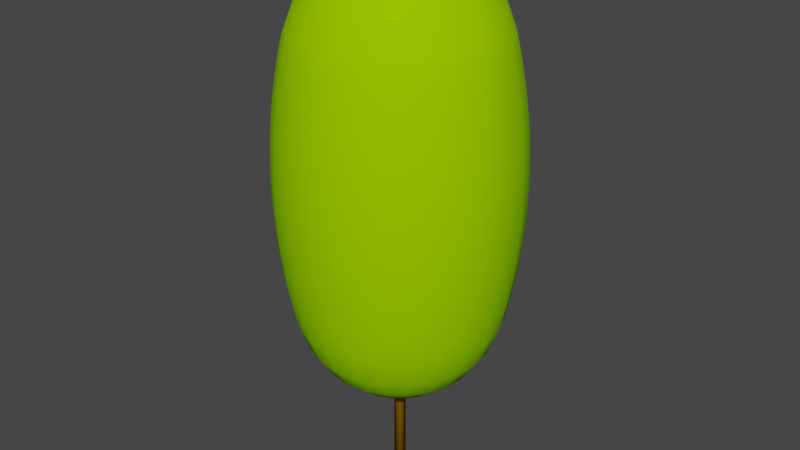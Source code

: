 # Source: LP7m.blend  (saved by Blender 4.0.36; exported with 4.5.12 LTS)
import bpy
from mathutils import Matrix  # noqa: F401  (used for matrix-valued properties, if any)

bpy.ops.wm.read_factory_settings(use_empty=True)
scene = bpy.context.scene
scene.name = 'Scene'

# ---- collections
col_collection = bpy.data.collections.new('Collection'); scene.collection.children.link(col_collection)

# ---- materials (node trees are filled in below, after node groups)
mat_canopy = bpy.data.materials.new('Canopy')
mat_canopy.use_transparent_shadow = False
mat_canopy.diffuse_color = (0.2941, 0.6863, 0.0, 1.0)
mat_canopy.roughness = 1.0
mat_trunk = bpy.data.materials.new('Trunk')
mat_trunk.use_transparent_shadow = False
mat_trunk.diffuse_color = (0.3922, 0.1961, 0.0, 1.0)
mat_trunk.roughness = 1.0

# ---- material node trees
mat_canopy.use_nodes = True; mat_canopy.node_tree.nodes.clear()
_N = mat_canopy.node_tree.nodes; _L = mat_canopy.node_tree.links
n0 = _N.new('ShaderNodeBsdfPrincipled'); n0.name = 'Principled BSDF'; n0.location = (0, 300)
n0.inputs[0].default_value = (0.2941, 0.6863, 0.0, 1.0)
n0.inputs[2].default_value = 1.0
n0.inputs[3].default_value = 1.45
n0.inputs[13].default_value = 0.0
n1 = _N.new('ShaderNodeOutputMaterial'); n1.name = 'Material Output'; n1.location = (280, 300)
_L.new(n0.outputs[0], n1.inputs[0])
n1.is_active_output = True
mat_trunk.use_nodes = True; mat_trunk.node_tree.nodes.clear()
_N = mat_trunk.node_tree.nodes; _L = mat_trunk.node_tree.links
n0 = _N.new('ShaderNodeBsdfPrincipled'); n0.name = 'Principled BSDF'; n0.location = (0, 300)
n0.inputs[0].default_value = (0.3922, 0.1961, 0.0, 1.0)
n0.inputs[2].default_value = 1.0
n0.inputs[3].default_value = 1.45
n0.inputs[13].default_value = 0.0
n1 = _N.new('ShaderNodeOutputMaterial'); n1.name = 'Material Output'; n1.location = (280, 300)
_L.new(n0.outputs[0], n1.inputs[0])
n1.is_active_output = True

# ---- world
world_world = bpy.data.worlds.new('World'); scene.world = world_world
world_world.use_nodes = True; world_world.node_tree.nodes.clear()
_N = world_world.node_tree.nodes; _L = world_world.node_tree.links
n0 = _N.new('ShaderNodeOutputWorld'); n0.name = 'World Output'; n0.location = (300, 300)
n1 = _N.new('ShaderNodeBackground'); n1.name = 'Background'; n1.location = (10, 300)
n1.inputs[0].default_value = (0.05088, 0.05088, 0.05088, 1.0)
_L.new(n1.outputs[0], n0.inputs[0])
n0.is_active_output = True
world_world.color = (0.05088, 0.05088, 0.05088)
world_world.use_sun_shadow = False
world_world.sun_shadow_jitter_overblur = 0.0

# ---- meshes
me_lp7m = bpy.data.meshes.new('LP7m')
me_lp7m.from_pydata([(0.3483, -2.63e-08, 6.95), (0.3365, 0.09016, 6.95), (-1.852e-13, 7.219e-16, 7.0), (0.3017, 0.1742, 6.95), (0.65, 0.1742, 6.802), (0.5828, 0.3365, 6.802), (0.9193, 0.2463, 6.567), (0.8242, 0.4759, 6.567), (1.126, 0.3017, 6.261), (1.009, 0.5828, 6.261), (0.673, 0.673, 6.567), (0.8242, 0.8242, 6.261), (0.4759, 0.4759, 6.802), (0.2463, 0.2463, 6.95), (0.4759, 0.8242, 6.567), (0.5828, 1.009, 6.261), (0.3365, 0.5828, 6.802), (0.1742, 0.3017, 6.95), (0.2463, 0.9193, 6.567), (0.3017, 1.126, 6.261), (7.185e-08, 0.9517, 6.567), (8.803e-08, 1.166, 6.261), (0.1742, 0.65, 6.802), (5.081e-08, 0.673, 6.802), (0.09016, 0.3365, 6.95), (2.63e-08, 0.3483, 6.95), (0.6447, 1.117, 5.932), (0.65, 1.126, 5.904), (0.3365, 1.256, 5.904), (0.3337, 1.246, 5.932), (0.682, 1.181, 5.613), (0.353, 1.318, 5.613), (0.9193, 0.9193, 5.904), (0.9645, 0.9645, 5.613), (1.126, 0.65, 5.904), (1.181, 0.682, 5.613), (1.256, 0.3365, 5.904), (1.318, 0.353, 5.613), (1.368, 0.3666, 5.319), (1.227, 0.7083, 5.319), (1.408, 0.3772, 5.022), (1.262, 0.7287, 5.022), (1.436, 0.3848, 4.724), (1.288, 0.7434, 4.724), (1.453, 0.3894, 4.425), (1.303, 0.7522, 4.425), (1.051, 1.051, 4.724), (1.064, 1.064, 4.425), (1.031, 1.031, 5.022), (1.002, 1.002, 5.319), (0.7434, 1.288, 4.724), (0.7522, 1.303, 4.425), (0.7287, 1.262, 5.022), (0.7083, 1.227, 5.319), (0.3848, 1.436, 4.724), (0.3894, 1.453, 4.425), (1.123e-07, 1.487, 4.724), (1.135e-07, 1.504, 4.425), (0.3772, 1.408, 5.022), (1.1e-07, 1.457, 5.022), (0.3666, 1.368, 5.319), (1.07e-07, 1.417, 5.319), (1.03e-07, 1.364, 5.613), (9.815e-08, 1.3, 5.904), (-0.3848, 1.436, 4.724), (-0.3894, 1.453, 4.425), (0.3901, 1.456, 4.275), (0.3909, 1.459, 4.125), (1.14e-07, 1.51, 4.125), (1.138e-07, 1.507, 4.275), (1.305, 0.7536, 4.275), (1.308, 0.7551, 4.125), (1.068, 1.068, 4.125), (1.066, 1.066, 4.275), (1.303, 0.7522, 3.825), (1.064, 1.064, 3.825), (1.459, 0.3909, 4.125), (1.453, 0.3894, 3.825), (1.436, 0.3848, 3.526), (1.288, 0.7434, 3.526), (1.408, 0.3772, 3.228), (1.262, 0.7287, 3.228), (1.368, 0.3666, 2.931), (1.227, 0.7083, 2.931), (1.318, 0.353, 2.637), (1.181, 0.682, 2.637), (1.256, 0.3365, 2.346), (1.126, 0.65, 2.346), (1.126, 0.3017, 1.989), (1.009, 0.5828, 1.989), (0.9193, 0.2463, 1.683), (0.8242, 0.4759, 1.683), (0.65, 0.1742, 1.448), (0.5828, 0.3365, 1.448), (0.3365, 0.09016, 1.3), (0.3017, 0.1742, 1.3), (-1.852e-13, 7.219e-16, 1.25), (0.3483, -2.63e-08, 1.3), (0.2463, 0.2463, 1.3), (0.4759, 0.4759, 1.448), (0.673, 0.673, 1.683), (0.8242, 0.8242, 1.989), (0.9193, 0.9193, 2.346), (0.9645, 0.9645, 2.637), (1.002, 1.002, 2.931), (1.031, 1.031, 3.228), (1.051, 1.051, 3.526), (0.1742, 0.3017, 1.3), (0.3365, 0.5828, 1.448), (0.4759, 0.8242, 1.683), (0.5828, 1.009, 1.989), (0.3017, 1.126, 1.989), (0.2463, 0.9193, 1.683), (0.65, 1.126, 2.346), (0.3365, 1.256, 2.346), (0.682, 1.181, 2.637), (0.353, 1.318, 2.637), (0.7083, 1.227, 2.931), (0.3666, 1.368, 2.931), (0.7287, 1.262, 3.228), (0.7434, 1.288, 3.526), (0.3772, 1.408, 3.228), (0.7522, 1.303, 3.825), (0.3848, 1.436, 3.526), (0.3894, 1.453, 3.825), (0.7551, 1.308, 4.125), (8.803e-08, 1.166, 1.989), (7.185e-08, 0.9517, 1.683), (0.1742, 0.65, 1.448), (5.081e-08, 0.673, 1.448), (0.09016, 0.3365, 1.3), (2.63e-08, 0.3483, 1.3), (9.815e-08, 1.3, 2.346), (1.03e-07, 1.364, 2.637), (1.07e-07, 1.417, 2.931), (1.1e-07, 1.457, 3.228), (1.51, -1.14e-07, 4.125), (1.504, -1.136e-07, 3.825), (1.487, -1.123e-07, 3.526), (1.457, -1.1e-07, 3.228), (1.417, -1.07e-07, 2.931), (1.364, -1.03e-07, 2.637), (1.3, -9.815e-08, 2.346), (1.166, -8.803e-08, 1.989), (0.9517, -7.185e-08, 1.683), (0.673, -5.081e-08, 1.448), (9.732e-08, 1.289, 5.932), (-0.3365, 1.256, 5.904), (-0.3337, 1.246, 5.932), (-0.3017, 1.126, 6.261), (0.7536, 1.305, 4.275), (0.673, -5.081e-08, 6.802), (0.9517, -7.185e-08, 6.567), (0.9118, 0.9118, 5.932), (1.166, -8.803e-08, 6.261), (1.3, -9.815e-08, 5.904), (1.364, -1.03e-07, 5.613), (1.417, -1.07e-07, 5.319), (1.457, -1.1e-07, 5.022), (1.487, -1.123e-07, 4.724), (1.117, 0.6447, 5.932), (1.504, -1.136e-07, 4.425), (1.289, -9.732e-08, 5.932), (1.246, 0.3337, 5.932), (1.459, -0.3909, 4.125), (1.453, -0.3894, 3.825), (1.436, -0.3848, 3.526), (1.408, -0.3772, 3.228), (1.368, -0.3666, 2.931), (1.318, -0.353, 2.637), (1.256, -0.3365, 2.346), (1.126, -0.3017, 1.989), (0.9193, -0.2463, 1.683), (0.65, -0.1742, 1.448), (0.3365, -0.09016, 1.3), (0.3365, -0.09016, 6.95), (0.65, -0.1742, 6.802), (0.9193, -0.2463, 6.567), (1.126, -0.3017, 6.261), (1.456, 0.3901, 4.275), (1.256, -0.3365, 5.904), (1.318, -0.353, 5.613), (1.368, -0.3666, 5.319), (1.408, -0.3772, 5.022), (1.436, -0.3848, 4.724), (1.453, -0.3894, 4.425), (1.246, -0.3337, 5.932), (1.308, -0.7551, 4.125), (1.303, -0.7522, 3.825), (1.288, -0.7434, 3.526), (1.262, -0.7287, 3.228), (1.227, -0.7083, 2.931), (1.181, -0.682, 2.637), (1.126, -0.65, 2.346), (1.009, -0.5828, 1.989), (0.8242, -0.4759, 1.683), (0.5828, -0.3365, 1.448), (0.3017, -0.1742, 1.3), (0.3017, -0.1742, 6.95), (0.5828, -0.3365, 6.802), (0.8242, -0.4759, 6.567), (1.009, -0.5828, 6.261), (1.507, -1.138e-07, 4.275), (1.456, -0.3901, 4.275), (1.126, -0.65, 5.904), (1.181, -0.682, 5.613), (1.227, -0.7083, 5.319), (1.262, -0.7287, 5.022), (1.288, -0.7434, 4.724), (1.303, -0.7522, 4.425), (1.117, -0.6447, 5.932), (1.068, -1.068, 4.125), (1.064, -1.064, 3.825), (1.051, -1.051, 3.526), (1.031, -1.031, 3.228), (1.002, -1.002, 2.931), (0.9645, -0.9645, 2.637), (0.9193, -0.9193, 2.346), (0.8242, -0.8242, 1.989), (0.673, -0.673, 1.683), (0.4759, -0.4759, 1.448), (0.2463, -0.2463, 1.3), (0.2463, -0.2463, 6.95), (0.4759, -0.4759, 6.802), (0.673, -0.673, 6.567), (0.8242, -0.8242, 6.261), (1.305, -0.7536, 4.275), (0.9193, -0.9193, 5.904), (0.9645, -0.9645, 5.613), (1.002, -1.002, 5.319), (1.031, -1.031, 5.022), (1.051, -1.051, 4.724), (1.064, -1.064, 4.425), (0.9118, -0.9118, 5.932), (0.7551, -1.308, 4.125), (0.7522, -1.303, 3.825), (0.7434, -1.288, 3.526), (0.7287, -1.262, 3.228), (0.7083, -1.227, 2.931), (0.682, -1.181, 2.637), (0.65, -1.126, 2.346), (0.5828, -1.009, 1.989), (0.4759, -0.8242, 1.683), (0.3365, -0.5828, 1.448), (0.1742, -0.3017, 1.3), (0.1742, -0.3017, 6.95), (0.3365, -0.5828, 6.802), (0.4759, -0.8242, 6.567), (0.5828, -1.009, 6.261), (1.066, -1.066, 4.275), (0.65, -1.126, 5.904), (0.682, -1.181, 5.613), (0.7083, -1.227, 5.319), (0.7287, -1.262, 5.022), (0.7434, -1.288, 4.724), (0.7522, -1.303, 4.425), (0.6447, -1.117, 5.932), (0.3909, -1.459, 4.125), (0.3894, -1.453, 3.825), (0.3848, -1.436, 3.526), (0.3772, -1.408, 3.228), (0.3666, -1.368, 2.931), (0.353, -1.318, 2.637), (0.3365, -1.256, 2.346), (0.3017, -1.126, 1.989), (0.2463, -0.9193, 1.683), (0.1742, -0.65, 1.448), (0.09016, -0.3365, 1.3), (0.09016, -0.3365, 6.95), (0.1742, -0.65, 6.802), (0.2463, -0.9193, 6.567), (0.3017, -1.126, 6.261), (0.7536, -1.305, 4.275), (0.3365, -1.256, 5.904), (0.353, -1.318, 5.613), (0.3666, -1.368, 5.319), (0.3772, -1.408, 5.022), (0.3848, -1.436, 4.724), (0.3894, -1.453, 4.425), (0.3337, -1.246, 5.932), (-1.14e-07, -1.51, 4.125), (-1.135e-07, -1.504, 3.825), (-1.123e-07, -1.487, 3.526), (-1.1e-07, -1.457, 3.228), (-1.07e-07, -1.417, 2.931), (-1.03e-07, -1.364, 2.637), (-9.815e-08, -1.3, 2.346), (-8.803e-08, -1.166, 1.989), (-7.185e-08, -0.9517, 1.683), (-5.081e-08, -0.673, 1.448), (-2.63e-08, -0.3483, 1.3), (-2.63e-08, -0.3483, 6.95), (-5.081e-08, -0.673, 6.802), (-7.185e-08, -0.9517, 6.567), (-8.803e-08, -1.166, 6.261), (0.3901, -1.456, 4.275), (-9.815e-08, -1.3, 5.904), (-1.03e-07, -1.364, 5.613), (-1.07e-07, -1.417, 5.319), (-1.1e-07, -1.457, 5.022), (-1.123e-07, -1.487, 4.724), (-1.135e-07, -1.504, 4.425), (-9.732e-08, -1.289, 5.932), (-0.3909, -1.459, 4.125), (-0.3894, -1.453, 3.825), (-0.3848, -1.436, 3.526), (-0.3772, -1.408, 3.228), (-0.3666, -1.368, 2.931), (-0.353, -1.318, 2.637), (-0.3365, -1.256, 2.346), (-0.3017, -1.126, 1.989), (-0.2463, -0.9193, 1.683), (-0.1742, -0.65, 1.448), (-0.09016, -0.3365, 1.3), (-0.09016, -0.3365, 6.95), (-0.1742, -0.65, 6.802), (-0.2463, -0.9193, 6.567), (-0.3017, -1.126, 6.261), (-1.138e-07, -1.507, 4.275), (-0.3365, -1.256, 5.904), (-0.353, -1.318, 5.613), (-0.3666, -1.368, 5.319), (-0.3772, -1.408, 5.022), (-0.3848, -1.436, 4.724), (-0.3894, -1.453, 4.425), (-0.3337, -1.246, 5.932), (-0.7551, -1.308, 4.125), (-0.7522, -1.303, 3.825), (-0.7434, -1.288, 3.526), (-0.7287, -1.262, 3.228), (-0.7083, -1.227, 2.931), (-0.682, -1.181, 2.637), (-0.65, -1.126, 2.346), (-0.5828, -1.009, 1.989), (-0.4759, -0.8242, 1.683), (-0.3365, -0.5828, 1.448), (-0.1742, -0.3017, 1.3), (-0.1742, -0.3017, 6.95), (-0.3365, -0.5828, 6.802), (-0.4759, -0.8242, 6.567), (-0.5828, -1.009, 6.261), (-0.3901, -1.456, 4.275), (-0.65, -1.126, 5.904), (-0.682, -1.181, 5.613), (-0.7083, -1.227, 5.319), (-0.7287, -1.262, 5.022), (-0.7434, -1.288, 4.724), (-0.7522, -1.303, 4.425), (-0.6447, -1.117, 5.932), (-1.068, -1.068, 4.125), (-1.064, -1.064, 3.825), (-1.051, -1.051, 3.526), (-1.031, -1.031, 3.228), (-1.002, -1.002, 2.931), (-0.9645, -0.9645, 2.637), (-0.9193, -0.9193, 2.346), (-0.8242, -0.8242, 1.989), (-0.673, -0.673, 1.683), (-0.4759, -0.4759, 1.448), (-0.2463, -0.2463, 1.3), (-0.2463, -0.2463, 6.95), (-0.4759, -0.4759, 6.802), (-0.673, -0.673, 6.567), (-0.8242, -0.8242, 6.261), (-0.7536, -1.305, 4.275), (-0.9193, -0.9193, 5.904), (-0.9645, -0.9645, 5.613), (-1.002, -1.002, 5.319), (-1.031, -1.031, 5.022), (-1.051, -1.051, 4.724), (-1.064, -1.064, 4.425), (-0.9118, -0.9118, 5.932), (-1.308, -0.7551, 4.125), (-1.303, -0.7522, 3.825), (-1.288, -0.7434, 3.526), (-1.262, -0.7287, 3.228), (-1.227, -0.7083, 2.931), (-1.181, -0.682, 2.637), (-1.126, -0.65, 2.346), (-1.009, -0.5828, 1.989), (-0.8242, -0.4759, 1.683), (-0.5828, -0.3365, 1.448), (-0.3017, -0.1742, 1.3), (-0.3017, -0.1742, 6.95), (-0.5828, -0.3365, 6.802), (-0.8242, -0.4759, 6.567), (-1.009, -0.5828, 6.261), (-1.066, -1.066, 4.275), (-1.126, -0.65, 5.904), (-1.181, -0.682, 5.613), (-1.227, -0.7083, 5.319), (-1.262, -0.7287, 5.022), (-1.288, -0.7434, 4.724), (-1.303, -0.7522, 4.425), (-1.117, -0.6447, 5.932), (-1.459, -0.3909, 4.125), (-1.453, -0.3894, 3.825), (-1.436, -0.3848, 3.526), (-1.408, -0.3772, 3.228), (-1.368, -0.3666, 2.931), (-1.318, -0.353, 2.637), (-1.256, -0.3365, 2.346), (-1.126, -0.3017, 1.989), (-0.9193, -0.2463, 1.683), (-0.65, -0.1742, 1.448), (-0.3365, -0.09016, 1.3), (-0.3365, -0.09016, 6.95), (-0.65, -0.1742, 6.802), (-0.9193, -0.2463, 6.567), (-1.126, -0.3017, 6.261), (-1.305, -0.7536, 4.275), (-1.256, -0.3365, 5.904), (-1.318, -0.353, 5.613), (-1.368, -0.3666, 5.319), (-1.408, -0.3772, 5.022), (-1.436, -0.3848, 4.724), (-1.453, -0.3894, 4.425), (-1.246, -0.3337, 5.932), (-1.51, 1.14e-07, 4.125), (-1.504, 1.135e-07, 3.825), (-1.487, 1.123e-07, 3.526), (-1.457, 1.1e-07, 3.228), (-1.417, 1.07e-07, 2.931), (-1.364, 1.03e-07, 2.637), (-1.3, 9.815e-08, 2.346), (-1.166, 8.803e-08, 1.989), (-0.9517, 7.185e-08, 1.683), (-0.673, 5.081e-08, 1.448), (-0.3483, 2.63e-08, 1.3), (-0.3483, 2.63e-08, 6.95), (-0.673, 5.081e-08, 6.802), (-0.9517, 7.185e-08, 6.567), (-1.166, 8.803e-08, 6.261), (-1.456, -0.3901, 4.275), (-1.3, 9.815e-08, 5.904), (-1.364, 1.03e-07, 5.613), (-1.417, 1.07e-07, 5.319), (-1.457, 1.1e-07, 5.022), (-1.487, 1.123e-07, 4.724), (-1.504, 1.135e-07, 4.425), (-1.289, 9.732e-08, 5.932), (-1.459, 0.3909, 4.125), (-1.453, 0.3894, 3.825), (-1.436, 0.3848, 3.526), (-1.408, 0.3772, 3.228), (-1.368, 0.3666, 2.931), (-1.318, 0.353, 2.637), (-1.256, 0.3365, 2.346), (-1.126, 0.3017, 1.989), (-0.9193, 0.2463, 1.683), (-0.65, 0.1742, 1.448), (-0.3365, 0.09016, 1.3), (-0.3365, 0.09016, 6.95), (-0.65, 0.1742, 6.802), (-0.9193, 0.2463, 6.567), (-1.126, 0.3017, 6.261), (-1.507, 1.138e-07, 4.275), (-1.256, 0.3365, 5.904), (-1.318, 0.353, 5.613), (-1.368, 0.3666, 5.319), (-1.408, 0.3772, 5.022), (-1.436, 0.3848, 4.724), (-1.453, 0.3894, 4.425), (-1.246, 0.3337, 5.932), (-1.308, 0.7551, 4.125), (-1.303, 0.7522, 3.825), (-1.288, 0.7434, 3.526), (-1.262, 0.7287, 3.228), (-1.227, 0.7083, 2.931), (-1.181, 0.682, 2.637), (-1.126, 0.65, 2.346), (-1.009, 0.5828, 1.989), (-0.8242, 0.4759, 1.683), (-0.5828, 0.3365, 1.448), (-0.3017, 0.1742, 1.3), (-0.3017, 0.1742, 6.95), (-0.5828, 0.3365, 6.802), (-0.8242, 0.4759, 6.567), (-1.009, 0.5828, 6.261), (-1.456, 0.3901, 4.275), (-1.126, 0.65, 5.904), (-1.181, 0.682, 5.613), (-1.227, 0.7083, 5.319), (-1.262, 0.7287, 5.022), (-1.288, 0.7434, 4.724), (-1.303, 0.7522, 4.425), (-1.117, 0.6447, 5.932), (-1.068, 1.068, 4.125), (-1.064, 1.064, 3.825), (-1.051, 1.051, 3.526), (-1.031, 1.031, 3.228), (-1.002, 1.002, 2.931), (-0.9645, 0.9645, 2.637), (-0.9193, 0.9193, 2.346), (-0.8242, 0.8242, 1.989), (-0.673, 0.673, 1.683), (-0.4759, 0.4759, 1.448), (-0.2463, 0.2463, 1.3), (-0.2463, 0.2463, 6.95), (-0.4759, 0.4759, 6.802), (-0.673, 0.673, 6.567), (-0.8242, 0.8242, 6.261), (-1.305, 0.7536, 4.275), (-0.9193, 0.9193, 5.904), (-0.9645, 0.9645, 5.613), (-1.002, 1.002, 5.319), (-1.031, 1.031, 5.022), (-1.051, 1.051, 4.724), (-1.064, 1.064, 4.425), (-0.9118, 0.9118, 5.932), (-0.7551, 1.308, 4.125), (-0.7522, 1.303, 3.825), (-0.7434, 1.288, 3.526), (-0.7287, 1.262, 3.228), (-0.7083, 1.227, 2.931), (-0.682, 1.181, 2.637), (-0.65, 1.126, 2.346), (-0.5828, 1.009, 1.989), (-0.4759, 0.8242, 1.683), (-0.3365, 0.5828, 1.448), (-0.1742, 0.3017, 1.3), (-0.1742, 0.3017, 6.95), (-0.3365, 0.5828, 6.802), (-0.4759, 0.8242, 6.567), (-0.5828, 1.009, 6.261), (-1.066, 1.066, 4.275), (-0.65, 1.126, 5.904), (-0.682, 1.181, 5.613), (-0.7083, 1.227, 5.319), (-0.7287, 1.262, 5.022), (-0.7434, 1.288, 4.724), (-0.7522, 1.303, 4.425), (-0.6447, 1.117, 5.932), (-0.3909, 1.459, 4.125), (-0.3894, 1.453, 3.825), (-0.3848, 1.436, 3.526), (-0.3772, 1.408, 3.228), (-0.3666, 1.368, 2.931), (-0.353, 1.318, 2.637), (-0.3365, 1.256, 2.346), (-0.3017, 1.126, 1.989), (-0.2463, 0.9193, 1.683), (-0.1742, 0.65, 1.448), (-0.09016, 0.3365, 1.3), (-0.09016, 0.3365, 6.95), (-0.1742, 0.65, 6.802), (-0.2463, 0.9193, 6.567), (-0.7536, 1.305, 4.275), (-0.353, 1.318, 5.613), (-0.3666, 1.368, 5.319), (-0.3772, 1.408, 5.022), (-0.3901, 1.456, 4.275), (1.135e-07, 1.504, 3.825), (1.123e-07, 1.487, 3.526), (-0.075, 5.662e-09, 6.9), (-0.07244, 0.01941, 6.9), (-0.07244, -0.01941, 6.9), (-0.06495, -0.0375, 6.9), (-0.05303, -0.05303, 6.9), (-0.0375, -0.06495, 6.9), (-0.01941, -0.07244, 6.9), (-5.662e-09, -0.075, 6.9), (0.01941, -0.07244, 6.9), (0.0375, -0.06495, 6.9), (0.05303, -0.05303, 6.9), (0.06495, -0.0375, 6.9), (0.07244, -0.01941, 6.9), (0.075, -5.662e-09, 6.9), (0.07244, 0.01941, 6.9), (0.06495, 0.0375, 6.9), (0.05303, 0.05303, 6.9), (0.0375, 0.06495, 6.9), (0.01941, 0.07244, 6.9), (5.662e-09, 0.075, 6.9), (-0.01941, 0.07244, 6.9), (-0.0375, 0.06495, 6.9), (-0.05303, 0.05303, 6.9), (-0.06495, 0.0375, 6.9), (-0.07244, 0.01941, 0.0), (-0.06495, 0.0375, 0.0), (-0.07244, -0.01941, 0.0), (-0.06495, -0.0375, 0.0), (-0.075, 5.662e-09, 0.0), (-0.05303, 0.05303, 0.0), (-0.0375, 0.06495, 0.0), (-0.01941, 0.07244, 0.0), (5.662e-09, 0.075, 0.0), (0.01941, 0.07244, 0.0), (0.0375, 0.06495, 0.0), (0.05303, 0.05303, 0.0), (0.06495, 0.0375, 0.0), (0.07244, 0.01941, 0.0), (0.075, -5.662e-09, 0.0), (0.07244, -0.01941, 0.0), (0.06495, -0.0375, 0.0), (0.05303, -0.05303, 0.0), (0.0375, -0.06495, 0.0), (0.01941, -0.07244, 0.0), (-5.662e-09, -0.075, 0.0), (-0.01941, -0.07244, 0.0), (-0.0375, -0.06495, 0.0), (-0.05303, -0.05303, 0.0)], [], [(1, 2, 0), (3, 2, 1), (3, 4, 5), (1, 4, 3), (5, 6, 7), (4, 6, 5), (8, 7, 6), (9, 7, 8), (11, 10, 7), (11, 7, 9), (5, 7, 10), (5, 10, 12), (3, 5, 12), (3, 12, 13), (13, 2, 3), (11, 15, 14), (10, 11, 14), (16, 12, 10), (14, 16, 10), (17, 13, 12), (16, 17, 12), (13, 17, 2), (15, 19, 18), (14, 15, 18), (20, 19, 21), (18, 19, 20), (20, 23, 22), (20, 22, 18), (22, 25, 24), (23, 25, 22), (24, 25, 2), (18, 22, 16), (18, 16, 14), (22, 24, 17), (22, 17, 16), (17, 24, 2), (29, 26, 27), (29, 27, 28), (15, 26, 29), (19, 15, 29), (31, 27, 30), (28, 27, 31), (27, 32, 33), (27, 33, 30), (35, 32, 34), (35, 33, 32), (37, 34, 36), (37, 35, 34), (38, 35, 37), (38, 39, 35), (40, 39, 38), (40, 41, 39), (42, 41, 40), (42, 43, 41), (44, 43, 42), (44, 45, 43), (43, 47, 46), (45, 47, 43), (41, 46, 48), (43, 46, 41), (41, 49, 39), (41, 48, 49), (35, 49, 33), (39, 49, 35), (51, 46, 47), (50, 46, 51), (52, 48, 46), (52, 46, 50), (53, 49, 48), (53, 48, 52), (30, 33, 49), (30, 49, 53), (54, 50, 51), (54, 51, 55), (56, 54, 55), (56, 55, 57), (56, 58, 54), (59, 58, 56), (54, 52, 50), (58, 52, 54), (60, 58, 59), (60, 59, 61), (60, 61, 62), (31, 60, 62), (58, 53, 52), (60, 53, 58), (28, 31, 62), (28, 62, 63), (60, 30, 53), (31, 30, 60), (65, 56, 57), (64, 56, 65), (69, 55, 66), (69, 66, 67), (69, 67, 68), (57, 55, 69), (45, 73, 47), (70, 73, 45), (71, 72, 73), (71, 73, 70), (71, 75, 72), (74, 75, 71), (76, 74, 71), (77, 74, 76), (77, 79, 74), (78, 79, 77), (78, 81, 79), (80, 81, 78), (80, 83, 81), (82, 83, 80), (82, 85, 83), (84, 85, 82), (84, 87, 85), (86, 87, 84), (89, 87, 86), (88, 89, 86), (91, 89, 88), (91, 88, 90), (90, 92, 93), (90, 93, 91), (92, 94, 95), (92, 95, 93), (94, 96, 95), (94, 97, 96), (95, 96, 98), (95, 98, 99), (93, 95, 99), (93, 99, 100), (91, 93, 100), (101, 89, 91), (100, 101, 91), (89, 102, 87), (89, 101, 102), (85, 102, 103), (87, 102, 85), (85, 104, 83), (85, 103, 104), (81, 104, 105), (83, 104, 81), (81, 106, 79), (81, 105, 106), (79, 75, 74), (79, 106, 75), (96, 107, 98), (107, 108, 99), (107, 99, 98), (108, 109, 100), (108, 100, 99), (101, 100, 109), (101, 109, 110), (110, 109, 112), (110, 112, 111), (114, 113, 110), (114, 110, 111), (116, 115, 113), (116, 113, 114), (118, 117, 115), (118, 115, 116), (102, 101, 110), (113, 102, 110), (113, 103, 102), (115, 103, 113), (115, 104, 103), (117, 104, 115), (117, 105, 104), (119, 105, 117), (119, 106, 105), (120, 106, 119), (121, 119, 117), (121, 117, 118), (122, 75, 106), (122, 106, 120), (123, 120, 119), (123, 119, 121), (123, 122, 120), (124, 122, 123), (125, 72, 75), (125, 75, 122), (67, 125, 122), (67, 122, 124), (111, 112, 127), (111, 127, 126), (128, 127, 112), (129, 127, 128), (131, 129, 128), (131, 128, 130), (96, 131, 130), (114, 111, 126), (114, 126, 132), (114, 132, 133), (116, 114, 133), (118, 116, 133), (118, 133, 134), (96, 130, 107), (118, 134, 135), (121, 118, 135), (107, 128, 108), (130, 128, 107), (108, 112, 109), (128, 112, 108), (137, 76, 136), (137, 77, 76), (138, 77, 137), (138, 78, 77), (139, 78, 138), (139, 80, 78), (80, 139, 140), (82, 80, 140), (82, 140, 141), (84, 82, 141), (84, 141, 142), (86, 84, 142), (143, 86, 142), (88, 86, 143), (144, 88, 143), (90, 88, 144), (90, 145, 92), (144, 145, 90), (92, 97, 94), (145, 97, 92), (28, 63, 146), (29, 28, 146), (19, 146, 21), (19, 29, 146), (146, 63, 147), (146, 147, 148), (149, 146, 148), (21, 146, 149), (66, 51, 150), (66, 150, 125), (66, 125, 67), (55, 51, 66), (0, 151, 4), (0, 4, 1), (151, 152, 6), (151, 6, 4), (125, 73, 72), (150, 47, 73), (150, 73, 125), (51, 47, 150), (27, 153, 32), (26, 153, 27), (15, 11, 153), (15, 153, 26), (8, 6, 152), (8, 152, 154), (37, 36, 155), (37, 155, 156), (38, 37, 156), (38, 156, 157), (40, 38, 157), (40, 157, 158), (158, 42, 40), (159, 42, 158), (153, 11, 9), (160, 32, 153), (160, 153, 9), (34, 32, 160), (159, 44, 42), (161, 44, 159), (163, 154, 162), (163, 8, 154), (36, 162, 155), (36, 163, 162), (165, 136, 164), (165, 137, 136), (165, 138, 137), (166, 138, 165), (167, 138, 166), (167, 139, 138), (140, 139, 167), (140, 167, 168), (141, 140, 168), (141, 168, 169), (142, 141, 169), (142, 169, 170), (171, 142, 170), (143, 142, 171), (172, 143, 171), (144, 143, 172), (144, 173, 145), (172, 173, 144), (173, 174, 97), (173, 97, 145), (97, 174, 96), (0, 2, 175), (0, 176, 151), (175, 176, 0), (176, 177, 152), (176, 152, 151), (154, 152, 177), (154, 177, 178), (179, 70, 45), (179, 45, 44), (76, 71, 70), (76, 70, 179), (163, 9, 8), (163, 160, 9), (36, 34, 160), (36, 160, 163), (155, 180, 181), (156, 155, 181), (156, 181, 182), (157, 156, 182), (157, 182, 183), (158, 157, 183), (183, 159, 158), (184, 159, 183), (185, 159, 184), (185, 161, 159), (162, 178, 186), (162, 154, 178), (155, 186, 180), (155, 162, 186), (187, 165, 164), (188, 165, 187), (188, 166, 165), (189, 166, 188), (190, 166, 189), (190, 167, 166), (190, 168, 167), (191, 168, 190), (192, 168, 191), (192, 169, 168), (192, 170, 169), (193, 170, 192), (171, 170, 193), (194, 171, 193), (172, 171, 194), (172, 194, 195), (195, 196, 173), (195, 173, 172), (196, 197, 174), (196, 174, 173), (174, 197, 96), (175, 2, 198), (175, 199, 176), (198, 199, 175), (200, 177, 176), (199, 200, 176), (177, 200, 201), (178, 177, 201), (161, 179, 44), (202, 76, 179), (202, 179, 161), (136, 76, 202), (185, 202, 161), (203, 202, 185), (164, 136, 202), (164, 202, 203), (205, 180, 204), (205, 181, 180), (205, 182, 181), (206, 182, 205), (207, 182, 206), (207, 183, 182), (207, 184, 183), (208, 184, 207), (209, 184, 208), (209, 185, 184), (210, 180, 186), (210, 186, 178), (210, 178, 201), (204, 180, 210), (211, 188, 187), (212, 188, 211), (213, 188, 212), (213, 189, 188), (214, 189, 213), (214, 190, 189), (215, 190, 214), (215, 191, 190), (216, 191, 215), (216, 192, 191), (217, 192, 216), (217, 193, 192), (218, 193, 217), (218, 194, 193), (219, 194, 218), (195, 194, 219), (195, 220, 196), (219, 220, 195), (196, 221, 197), (220, 221, 196), (197, 221, 96), (198, 2, 222), (222, 223, 199), (222, 199, 198), (223, 224, 200), (223, 200, 199), (201, 200, 224), (201, 224, 225), (209, 203, 185), (226, 203, 209), (187, 164, 203), (187, 203, 226), (228, 204, 227), (228, 205, 204), (228, 206, 205), (229, 206, 228), (229, 207, 206), (230, 207, 229), (230, 208, 207), (231, 208, 230), (231, 209, 208), (232, 209, 231), (210, 201, 225), (233, 210, 225), (227, 204, 210), (227, 210, 233), (212, 234, 235), (211, 234, 212), (213, 235, 236), (212, 235, 213), (213, 236, 237), (213, 237, 214), (214, 237, 238), (214, 238, 215), (216, 238, 239), (215, 238, 216), (216, 239, 240), (216, 240, 217), (240, 241, 218), (217, 240, 218), (219, 218, 241), (219, 241, 242), (242, 243, 220), (242, 220, 219), (244, 221, 220), (243, 244, 220), (245, 246, 223), (245, 223, 222), (223, 247, 224), (246, 247, 223), (248, 224, 247), (225, 224, 248), (249, 209, 232), (249, 226, 209), (211, 187, 226), (211, 226, 249), (228, 250, 251), (227, 250, 228), (228, 251, 252), (228, 252, 229), (230, 252, 253), (229, 252, 230), (231, 253, 254), (230, 253, 231), (231, 254, 255), (231, 255, 232), (233, 256, 250), (233, 250, 227), (248, 256, 233), (225, 248, 233), (235, 257, 258), (234, 257, 235), (236, 258, 259), (235, 258, 236), (236, 259, 260), (236, 260, 237), (237, 260, 261), (237, 261, 238), (239, 261, 262), (238, 261, 239), (239, 262, 263), (239, 263, 240), (263, 264, 241), (240, 263, 241), (242, 241, 264), (242, 264, 265), (266, 243, 242), (265, 266, 242), (266, 267, 244), (266, 244, 243), (244, 267, 96), (245, 269, 246), (268, 269, 245), (245, 2, 268), (269, 270, 247), (269, 247, 246), (271, 247, 270), (248, 247, 271), (211, 272, 234), (249, 272, 211), (232, 255, 272), (232, 272, 249), (251, 273, 274), (250, 273, 251), (251, 274, 275), (251, 275, 252), (253, 275, 276), (252, 275, 253), (254, 276, 277), (253, 276, 254), (254, 277, 278), (254, 278, 255), (256, 279, 273), (256, 273, 250), (271, 279, 256), (248, 271, 256), (258, 280, 281), (257, 280, 258), (258, 281, 282), (258, 282, 259), (259, 282, 283), (259, 283, 260), (261, 260, 283), (261, 283, 284), (262, 261, 284), (262, 284, 285), (262, 285, 286), (263, 262, 286), (264, 263, 286), (264, 286, 287), (265, 264, 287), (265, 287, 288), (265, 289, 266), (288, 289, 265), (289, 290, 267), (289, 267, 266), (267, 290, 96), (268, 2, 291), (268, 292, 269), (291, 292, 268), (292, 293, 270), (292, 270, 269), (294, 270, 293), (271, 270, 294), (234, 295, 257), (272, 295, 234), (255, 278, 295), (255, 295, 272), (274, 273, 296), (274, 296, 297), (274, 297, 298), (275, 274, 298), (275, 298, 299), (276, 275, 299), (277, 299, 300), (276, 299, 277), (278, 300, 301), (277, 300, 278), (279, 294, 302), (279, 302, 296), (279, 271, 294), (273, 279, 296), (281, 303, 304), (280, 303, 281), (281, 304, 305), (281, 305, 282), (282, 305, 306), (282, 306, 283), (284, 283, 306), (284, 306, 307), (285, 284, 307), (285, 307, 308), (285, 308, 309), (286, 285, 309), (310, 286, 309), (287, 286, 310), (288, 287, 310), (288, 310, 311), (288, 312, 289), (311, 312, 288), (312, 313, 290), (312, 290, 289), (290, 313, 96), (291, 2, 314), (291, 315, 292), (314, 315, 291), (315, 316, 293), (315, 293, 292), (317, 293, 316), (294, 293, 317), (295, 318, 280), (295, 280, 257), (278, 301, 318), (278, 318, 295), (297, 296, 319), (297, 319, 320), (297, 320, 321), (298, 297, 321), (298, 321, 322), (299, 298, 322), (300, 322, 323), (299, 322, 300), (301, 323, 324), (300, 323, 301), (302, 317, 325), (302, 325, 319), (302, 294, 317), (296, 302, 319), (303, 326, 327), (303, 327, 304), (304, 327, 328), (304, 328, 305), (306, 328, 329), (305, 328, 306), (306, 329, 330), (306, 330, 307), (307, 330, 331), (307, 331, 308), (309, 331, 332), (308, 331, 309), (309, 332, 333), (309, 333, 310), (311, 310, 333), (311, 333, 334), (334, 335, 312), (334, 312, 311), (312, 336, 313), (335, 336, 312), (313, 336, 96), (221, 244, 96), (314, 2, 337), (222, 2, 245), (337, 338, 315), (337, 315, 314), (339, 316, 315), (338, 339, 315), (316, 339, 340), (317, 316, 340), (318, 341, 303), (318, 303, 280), (301, 324, 341), (301, 341, 318), (319, 342, 343), (319, 343, 320), (321, 343, 344), (320, 343, 321), (322, 344, 345), (321, 344, 322), (322, 345, 346), (322, 346, 323), (324, 346, 347), (323, 346, 324), (325, 348, 342), (325, 342, 319), (340, 348, 325), (317, 340, 325), (326, 349, 350), (326, 350, 327), (327, 350, 351), (327, 351, 328), (329, 351, 352), (328, 351, 329), (329, 352, 353), (329, 353, 330), (330, 353, 354), (330, 354, 331), (331, 354, 355), (331, 355, 332), (332, 355, 356), (332, 356, 333), (357, 333, 356), (334, 333, 357), (334, 358, 335), (357, 358, 334), (335, 359, 336), (358, 359, 335), (336, 359, 96), (337, 2, 360), (360, 361, 338), (360, 338, 337), (361, 362, 339), (361, 339, 338), (340, 339, 362), (340, 362, 363), (341, 347, 364), (341, 364, 326), (341, 326, 303), (324, 347, 341), (343, 365, 366), (342, 365, 343), (344, 366, 367), (343, 366, 344), (345, 367, 368), (344, 367, 345), (345, 368, 369), (345, 369, 346), (347, 369, 370), (346, 369, 347), (348, 371, 365), (348, 365, 342), (363, 371, 348), (340, 363, 348), (373, 349, 372), (373, 350, 349), (374, 350, 373), (374, 351, 350), (374, 352, 351), (375, 352, 374), (375, 353, 352), (376, 353, 375), (376, 354, 353), (377, 354, 376), (377, 355, 354), (378, 355, 377), (356, 355, 378), (379, 356, 378), (379, 380, 357), (379, 357, 356), (358, 357, 380), (358, 380, 381), (359, 358, 381), (359, 381, 382), (382, 96, 359), (383, 360, 2), (384, 360, 383), (361, 360, 384), (385, 361, 384), (362, 361, 385), (362, 386, 363), (385, 386, 362), (326, 387, 349), (364, 370, 387), (364, 387, 326), (347, 370, 364), (389, 365, 388), (389, 366, 365), (390, 366, 389), (390, 367, 366), (391, 367, 390), (391, 368, 367), (392, 368, 391), (392, 369, 368), (392, 370, 369), (393, 370, 392), (394, 371, 363), (394, 363, 386), (388, 365, 371), (388, 371, 394), (396, 372, 395), (396, 373, 372), (397, 373, 396), (397, 374, 373), (397, 375, 374), (398, 375, 397), (398, 376, 375), (399, 376, 398), (399, 377, 376), (400, 377, 399), (401, 377, 400), (401, 378, 377), (379, 378, 401), (402, 379, 401), (403, 380, 379), (402, 403, 379), (380, 403, 404), (381, 380, 404), (382, 381, 404), (382, 404, 405), (405, 96, 382), (406, 383, 2), (407, 383, 406), (384, 383, 407), (385, 384, 407), (385, 407, 408), (408, 409, 386), (408, 386, 385), (410, 370, 393), (410, 349, 387), (410, 387, 370), (372, 349, 410), (411, 389, 388), (412, 389, 411), (413, 389, 412), (413, 390, 389), (414, 390, 413), (414, 391, 390), (415, 391, 414), (415, 392, 391), (415, 393, 392), (416, 393, 415), (417, 388, 394), (417, 394, 386), (417, 386, 409), (411, 388, 417), (418, 396, 395), (419, 396, 418), (420, 396, 419), (420, 397, 396), (421, 397, 420), (421, 398, 397), (422, 399, 398), (421, 422, 398), (423, 400, 399), (422, 423, 399), (424, 401, 400), (423, 424, 400), (401, 425, 402), (424, 425, 401), (402, 426, 403), (425, 426, 402), (427, 403, 426), (404, 403, 427), (405, 404, 427), (405, 427, 428), (428, 96, 405), (429, 406, 2), (430, 406, 429), (407, 406, 430), (408, 407, 430), (408, 430, 431), (431, 432, 409), (431, 409, 408), (433, 393, 416), (433, 372, 410), (433, 410, 393), (395, 372, 433), (434, 435, 412), (434, 412, 411), (435, 436, 413), (435, 413, 412), (436, 437, 414), (436, 414, 413), (437, 415, 414), (438, 415, 437), (438, 416, 415), (439, 416, 438), (440, 434, 411), (440, 411, 417), (432, 417, 409), (432, 440, 417), (441, 419, 418), (442, 419, 441), (442, 420, 419), (443, 420, 442), (444, 420, 443), (444, 421, 420), (444, 445, 422), (444, 422, 421), (446, 423, 422), (445, 446, 422), (446, 447, 424), (446, 424, 423), (447, 448, 425), (447, 425, 424), (448, 449, 426), (448, 426, 425), (427, 426, 449), (427, 449, 450), (428, 427, 450), (428, 450, 451), (451, 96, 428), (452, 429, 2), (453, 429, 452), (430, 429, 453), (454, 430, 453), (431, 430, 454), (431, 455, 432), (454, 455, 431), (456, 416, 439), (456, 433, 416), (418, 395, 433), (418, 433, 456), (458, 435, 434), (457, 458, 434), (458, 459, 436), (458, 436, 435), (460, 437, 436), (459, 460, 436), (460, 438, 437), (461, 438, 460), (462, 438, 461), (462, 439, 438), (463, 457, 434), (463, 434, 440), (463, 440, 432), (455, 463, 432), (465, 441, 464), (465, 442, 441), (465, 443, 442), (466, 443, 465), (467, 443, 466), (467, 444, 443), (468, 444, 467), (468, 445, 444), (469, 445, 468), (469, 446, 445), (470, 446, 469), (470, 447, 446), (471, 447, 470), (471, 448, 447), (448, 472, 449), (471, 472, 448), (473, 449, 472), (450, 449, 473), (474, 450, 473), (451, 450, 474), (474, 96, 451), (475, 452, 2), (453, 452, 475), (453, 475, 476), (454, 453, 476), (454, 476, 477), (477, 478, 455), (477, 455, 454), (462, 456, 439), (479, 456, 462), (441, 418, 456), (441, 456, 479), (480, 458, 457), (481, 458, 480), (481, 459, 458), (482, 459, 481), (482, 460, 459), (483, 460, 482), (483, 461, 460), (484, 461, 483), (485, 461, 484), (485, 462, 461), (463, 455, 478), (486, 463, 478), (480, 457, 463), (480, 463, 486), (487, 465, 464), (488, 465, 487), (488, 466, 465), (489, 466, 488), (490, 466, 489), (490, 467, 466), (490, 468, 467), (491, 468, 490), (491, 469, 468), (492, 469, 491), (492, 470, 469), (493, 470, 492), (471, 470, 493), (494, 471, 493), (494, 495, 472), (494, 472, 471), (473, 472, 495), (473, 495, 496), (474, 473, 496), (474, 496, 497), (497, 96, 474), (498, 475, 2), (475, 498, 499), (476, 475, 499), (476, 499, 500), (477, 476, 500), (501, 478, 477), (500, 501, 477), (485, 479, 462), (502, 479, 485), (464, 441, 479), (464, 479, 502), (504, 480, 503), (504, 481, 480), (505, 481, 504), (505, 482, 481), (506, 482, 505), (506, 483, 482), (506, 484, 483), (507, 484, 506), (508, 484, 507), (508, 485, 484), (509, 480, 486), (509, 486, 478), (509, 478, 501), (503, 480, 509), (488, 510, 511), (487, 510, 488), (488, 511, 512), (488, 512, 489), (489, 512, 513), (489, 513, 490), (490, 513, 514), (490, 514, 491), (492, 514, 515), (491, 514, 492), (492, 515, 516), (492, 516, 493), (493, 516, 517), (493, 517, 494), (518, 495, 494), (517, 518, 494), (495, 518, 519), (496, 495, 519), (496, 519, 520), (497, 496, 520), (520, 96, 497), (521, 498, 2), (499, 498, 521), (499, 521, 522), (500, 499, 522), (500, 522, 523), (523, 524, 501), (523, 501, 500), (508, 502, 485), (525, 502, 508), (487, 464, 502), (487, 502, 525), (504, 526, 527), (503, 526, 504), (504, 527, 528), (504, 528, 505), (506, 528, 529), (505, 528, 506), (507, 529, 530), (506, 529, 507), (508, 530, 531), (507, 530, 508), (509, 532, 526), (509, 526, 503), (524, 532, 509), (501, 524, 509), (511, 533, 534), (510, 533, 511), (511, 534, 535), (511, 535, 512), (512, 535, 536), (512, 536, 513), (513, 536, 537), (513, 537, 514), (515, 537, 538), (514, 537, 515), (515, 538, 539), (515, 539, 516), (539, 540, 517), (516, 539, 517), (540, 541, 518), (540, 518, 517), (518, 541, 542), (519, 518, 542), (520, 519, 542), (520, 542, 543), (543, 96, 520), (544, 521, 2), (545, 521, 544), (522, 521, 545), (523, 522, 545), (523, 545, 546), (523, 149, 524), (546, 149, 523), (525, 547, 510), (525, 510, 487), (508, 531, 547), (508, 547, 525), (527, 147, 548), (526, 147, 527), (527, 548, 549), (527, 549, 528), (529, 549, 550), (528, 549, 529), (529, 550, 64), (529, 64, 530), (531, 64, 65), (530, 64, 531), (532, 148, 147), (532, 147, 526), (149, 148, 532), (524, 149, 532), (547, 551, 533), (547, 533, 510), (531, 65, 551), (531, 551, 547), (534, 68, 552), (533, 68, 534), (534, 552, 553), (534, 553, 535), (535, 553, 135), (535, 135, 536), (134, 537, 536), (135, 134, 536), (134, 133, 538), (134, 538, 537), (132, 539, 538), (133, 132, 538), (132, 126, 540), (132, 540, 539), (126, 127, 541), (126, 541, 540), (129, 541, 127), (542, 541, 129), (543, 542, 129), (543, 129, 131), (96, 543, 131), (25, 544, 2), (23, 544, 25), (545, 544, 23), (546, 545, 23), (546, 23, 20), (546, 21, 149), (20, 21, 546), (551, 69, 68), (551, 68, 533), (65, 57, 69), (65, 69, 551), (63, 62, 548), (63, 548, 147), (61, 549, 548), (62, 61, 548), (61, 59, 550), (61, 550, 549), (64, 59, 56), (550, 59, 64), (553, 123, 121), (553, 121, 135), (552, 67, 124), (68, 67, 552), (553, 124, 123), (552, 124, 553), (565, 563, 564), (562, 563, 565), (567, 565, 566), (560, 561, 562), (560, 562, 565), (569, 567, 568), (569, 565, 567), (558, 559, 560), (557, 560, 565), (557, 558, 560), (571, 569, 570), (572, 569, 571), (573, 569, 572), (554, 556, 557), (574, 569, 573), (577, 555, 554), (577, 565, 569), (577, 557, 565), (577, 554, 557), (577, 569, 574), (576, 574, 575), (576, 577, 574), (579, 578, 555), (579, 555, 577), (590, 588, 589), (587, 588, 590), (592, 590, 591), (586, 587, 590), (585, 586, 590), (594, 592, 593), (594, 590, 592), (583, 584, 585), (579, 585, 590), (579, 583, 585), (596, 594, 595), (597, 594, 596), (582, 578, 579), (599, 597, 598), (599, 594, 597), (581, 580, 582), (581, 590, 594), (581, 579, 590), (581, 582, 579), (581, 594, 599), (601, 599, 600), (601, 581, 599), (561, 560, 599), (561, 599, 598), (562, 598, 597), (562, 561, 598), (559, 601, 600), (559, 558, 601), (578, 582, 554), (578, 554, 555), (564, 596, 595), (564, 563, 596), (582, 580, 556), (582, 556, 554), (583, 579, 577), (583, 577, 576), (576, 584, 583), (576, 575, 584), (575, 585, 584), (575, 574, 585), (574, 586, 585), (574, 573, 586), (573, 587, 586), (573, 572, 587), (572, 588, 587), (572, 571, 588), (571, 589, 588), (571, 570, 589), (590, 589, 570), (590, 570, 569), (591, 590, 569), (591, 569, 568), (592, 591, 568), (592, 568, 567), (593, 592, 567), (593, 567, 566), (563, 597, 596), (563, 562, 597), (594, 593, 566), (594, 566, 565), (595, 594, 565), (595, 565, 564), (581, 601, 558), (581, 558, 557), (560, 600, 599), (560, 559, 600), (580, 581, 557), (580, 557, 556)])
me_lp7m.polygons.foreach_set('use_smooth', [True] * 1196)
me_lp7m.polygons.foreach_set('material_index', [0, 0, 0, 0, 0, 0, 0, 0, 0, 0, 0, 0, 0, 0, 0, 0, 0, 0, 0, 0, 0, 0, 0, 0, 0, 0, 0, 0, 0, 0, 0, 0, 0, 0, 0, 0, 0, 0, 0, 0, 0, 0, 0, 0, 0, 0, 0, 0, 0, 0, 0, 0, 0, 0, 0, 0, 0, 0, 0, 0, 0, 0, 0, 0, 0, 0, 0, 0, 0, 0, 0, 0, 0, 0, 0, 0, 0, 0, 0, 0, 0, 0, 0, 0, 0, 0, 0, 0, 0, 0, 0, 0, 0, 0, 0, 0, 0, 0, 0, 0, 0, 0, 0, 0, 0, 0, 0, 0, 0, 0, 0, 0, 0, 0, 0, 0, 0, 0, 0, 0, 0, 0, 0, 0, 0, 0, 0, 0, 0, 0, 0, 0, 0, 0, 0, 0, 0, 0, 0, 0, 0, 0, 0, 0, 0, 0, 0, 0, 0, 0, 0, 0, 0, 0, 0, 0, 0, 0, 0, 0, 0, 0, 0, 0, 0, 0, 0, 0, 0, 0, 0, 0, 0, 0, 0, 0, 0, 0, 0, 0, 0, 0, 0, 0, 0, 0, 0, 0, 0, 0, 0, 0, 0, 0, 0, 0, 0, 0, 0, 0, 0, 0, 0, 0, 0, 0, 0, 0, 0, 0, 0, 0, 0, 0, 0, 0, 0, 0, 0, 0, 0, 0, 0, 0, 0, 0, 0, 0, 0, 0, 0, 0, 0, 0, 0, 0, 0, 0, 0, 0, 0, 0, 0, 0, 0, 0, 0, 0, 0, 0, 0, 0, 0, 0, 0, 0, 0, 0, 0, 0, 0, 0, 0, 0, 0, 0, 0, 0, 0, 0, 0, 0, 0, 0, 0, 0, 0, 0, 0, 0, 0, 0, 0, 0, 0, 0, 0, 0, 0, 0, 0, 0, 0, 0, 0, 0, 0, 0, 0, 0, 0, 0, 0, 0, 0, 0, 0, 0, 0, 0, 0, 0, 0, 0, 0, 0, 0, 0, 0, 0, 0, 0, 0, 0, 0, 0, 0, 0, 0, 0, 0, 0, 0, 0, 0, 0, 0, 0, 0, 0, 0, 0, 0, 0, 0, 0, 0, 0, 0, 0, 0, 0, 0, 0, 0, 0, 0, 0, 0, 0, 0, 0, 0, 0, 0, 0, 0, 0, 0, 0, 0, 0, 0, 0, 0, 0, 0, 0, 0, 0, 0, 0, 0, 0, 0, 0, 0, 0, 0, 0, 0, 0, 0, 0, 0, 0, 0, 0, 0, 0, 0, 0, 0, 0, 0, 0, 0, 0, 0, 0, 0, 0, 0, 0, 0, 0, 0, 0, 0, 0, 0, 0, 0, 0, 0, 0, 0, 0, 0, 0, 0, 0, 0, 0, 0, 0, 0, 0, 0, 0, 0, 0, 0, 0, 0, 0, 0, 0, 0, 0, 0, 0, 0, 0, 0, 0, 0, 0, 0, 0, 0, 0, 0, 0, 0, 0, 0, 0, 0, 0, 0, 0, 0, 0, 0, 0, 0, 0, 0, 0, 0, 0, 0, 0, 0, 0, 0, 0, 0, 0, 0, 0, 0, 0, 0, 0, 0, 0, 0, 0, 0, 0, 0, 0, 0, 0, 0, 0, 0, 0, 0, 0, 0, 0, 0, 0, 0, 0, 0, 0, 0, 0, 0, 0, 0, 0, 0, 0, 0, 0, 0, 0, 0, 0, 0, 0, 0, 0, 0, 0, 0, 0, 0, 0, 0, 0, 0, 0, 0, 0, 0, 0, 0, 0, 0, 0, 0, 0, 0, 0, 0, 0, 0, 0, 0, 0, 0, 0, 0, 0, 0, 0, 0, 0, 0, 0, 0, 0, 0, 0, 0, 0, 0, 0, 0, 0, 0, 0, 0, 0, 0, 0, 0, 0, 0, 0, 0, 0, 0, 0, 0, 0, 0, 0, 0, 0, 0, 0, 0, 0, 0, 0, 0, 0, 0, 0, 0, 0, 0, 0, 0, 0, 0, 0, 0, 0, 0, 0, 0, 0, 0, 0, 0, 0, 0, 0, 0, 0, 0, 0, 0, 0, 0, 0, 0, 0, 0, 0, 0, 0, 0, 0, 0, 0, 0, 0, 0, 0, 0, 0, 0, 0, 0, 0, 0, 0, 0, 0, 0, 0, 0, 0, 0, 0, 0, 0, 0, 0, 0, 0, 0, 0, 0, 0, 0, 0, 0, 0, 0, 0, 0, 0, 0, 0, 0, 0, 0, 0, 0, 0, 0, 0, 0, 0, 0, 0, 0, 0, 0, 0, 0, 0, 0, 0, 0, 0, 0, 0, 0, 0, 0, 0, 0, 0, 0, 0, 0, 0, 0, 0, 0, 0, 0, 0, 0, 0, 0, 0, 0, 0, 0, 0, 0, 0, 0, 0, 0, 0, 0, 0, 0, 0, 0, 0, 0, 0, 0, 0, 0, 0, 0, 0, 0, 0, 0, 0, 0, 0, 0, 0, 0, 0, 0, 0, 0, 0, 0, 0, 0, 0, 0, 0, 0, 0, 0, 0, 0, 0, 0, 0, 0, 0, 0, 0, 0, 0, 0, 0, 0, 0, 0, 0, 0, 0, 0, 0, 0, 0, 0, 0, 0, 0, 0, 0, 0, 0, 0, 0, 0, 0, 0, 0, 0, 0, 0, 0, 0, 0, 0, 0, 0, 0, 0, 0, 0, 0, 0, 0, 0, 0, 0, 0, 0, 0, 0, 0, 0, 0, 0, 0, 0, 0, 0, 0, 0, 0, 0, 0, 0, 0, 0, 0, 0, 0, 0, 0, 0, 0, 0, 0, 0, 0, 0, 0, 0, 0, 0, 0, 0, 0, 0, 0, 0, 0, 0, 0, 0, 0, 0, 0, 0, 0, 0, 0, 0, 0, 0, 0, 0, 0, 0, 0, 0, 0, 0, 0, 0, 0, 0, 0, 0, 0, 0, 0, 0, 0, 0, 0, 0, 0, 0, 0, 0, 0, 0, 0, 0, 0, 0, 0, 0, 0, 0, 0, 0, 0, 0, 0, 0, 0, 0, 0, 0, 0, 0, 0, 0, 0, 0, 0, 0, 0, 0, 0, 0, 0, 0, 0, 0, 0, 0, 0, 0, 0, 0, 0, 0, 0, 0, 0, 0, 0, 0, 0, 0, 0, 0, 0, 0, 0, 0, 0, 0, 0, 0, 0, 0, 0, 0, 0, 0, 0, 0, 0, 0, 0, 0, 0, 0, 0, 0, 0, 0, 0, 0, 0, 0, 0, 0, 0, 0, 0, 0, 0, 0, 0, 0, 0, 0, 0, 0, 0, 0, 0, 0, 0, 0, 0, 0, 0, 0, 0, 0, 0, 0, 0, 0, 0, 0, 0, 0, 0, 0, 0, 0, 0, 0, 0, 0, 0, 0, 0, 0, 0, 0, 0, 0, 0, 0, 0, 0, 0, 0, 0, 0, 0, 0, 0, 0, 0, 0, 0, 0, 0, 0, 0, 0, 0, 0, 0, 0, 0, 0, 0, 0, 0, 0, 0, 0, 0, 0, 0, 0, 0, 0, 0, 0, 0, 0, 0, 0, 0, 0, 0, 1, 1, 1, 1, 1, 1, 1, 1, 1, 1, 1, 1, 1, 1, 1, 1, 1, 1, 1, 1, 1, 1, 1, 1, 1, 1, 1, 1, 1, 1, 1, 1, 1, 1, 1, 1, 1, 1, 1, 1, 1, 1, 1, 1, 1, 1, 1, 1, 1, 1, 1, 1, 1, 1, 1, 1, 1, 1, 1, 1, 1, 1, 1, 1, 1, 1, 1, 1, 1, 1, 1, 1, 1, 1, 1, 1, 1, 1, 1, 1, 1, 1, 1, 1, 1, 1, 1, 1, 1, 1, 1, 1])
me_lp7m.materials.append(mat_canopy)
me_lp7m.materials.append(mat_trunk)
me_lp7m.update()

# ---- objects
ob_lp7m = bpy.data.objects.new('LP7m', me_lp7m)

# ---- transforms, parenting, visibility, modifiers, constraints
ob_lp7m.location = (0.0, 0.0, 0.0)

# ---- collection membership
col_collection.objects.link(ob_lp7m)

# ---- scene / render settings (as saved in the file)
scene.frame_start = 1; scene.frame_end = 250; scene.frame_set(1)
scene.render.engine = 'BLENDER_EEVEE_NEXT'
scene.render.image_settings.color_mode = 'RGB'
scene.cycles.sampling_pattern = 'TABULATED_SOBOL'
scene.view_settings.view_transform = 'Filmic'
bpy.context.view_layer.update()

# ---- added for rendering (the .blend has no active camera and no usable light): camera, sun
cam_auto = bpy.data.cameras.new('AutoCamera')
cam_auto.lens = 50.0
cam_auto.sensor_width = 36.0
cam_auto.clip_end = 1000.0
ob_auto_camera = bpy.data.objects.new('AutoCamera', cam_auto)
scene.collection.objects.link(ob_auto_camera)
ob_auto_camera.location = (7.58689, -9.10426, 9.56951)
ob_auto_camera.rotation_euler = (1.09748, -7.21219e-08, 0.694738)
scene.camera = ob_auto_camera
light_auto_sun = bpy.data.lights.new('AutoSun', 'SUN')
light_auto_sun.energy = 3.0
light_auto_sun.angle = 0.0523599
ob_auto_sun = bpy.data.objects.new('AutoSun', light_auto_sun)
scene.collection.objects.link(ob_auto_sun)
ob_auto_sun.rotation_euler = (0.872665, 0.174533, 0.523599)
bpy.context.view_layer.update()
